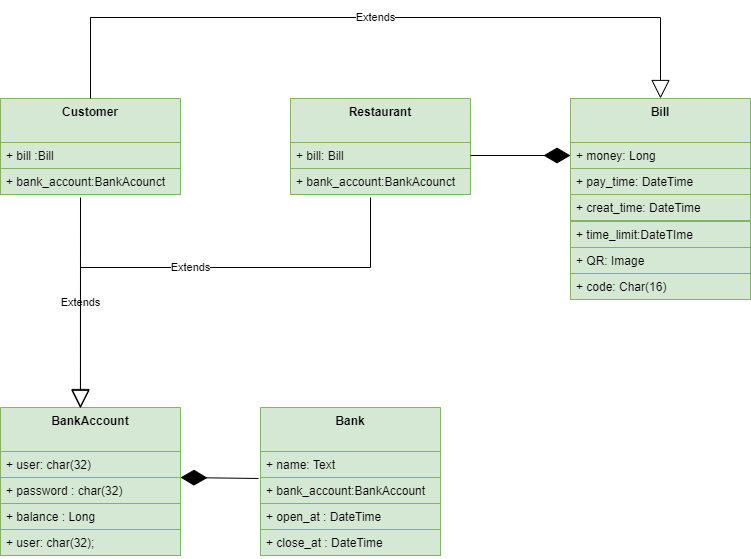

The diagram above was exported from draw.io. Its source (the exported page's mxGraphModel, read from the mxfile embedded in the PNG):
<mxGraphModel dx="1108" dy="492" grid="1" gridSize="10" guides="1" tooltips="1" connect="1" arrows="1" fold="1" page="1" pageScale="1" pageWidth="827" pageHeight="1169" math="0" shadow="0">
  <root>
    <mxCell id="ISvglbcw7gOALf8wTgJo-0" />
    <mxCell id="ISvglbcw7gOALf8wTgJo-1" parent="ISvglbcw7gOALf8wTgJo-0" />
    <mxCell id="EmNKnM0CVk0F8kTV9ygv-4" value="Customer" style="swimlane;fontStyle=1;align=center;verticalAlign=top;childLayout=stackLayout;horizontal=1;startSize=44;horizontalStack=0;resizeParent=1;resizeParentMax=0;resizeLast=0;collapsible=1;marginBottom=0;fillColor=#d5e8d4;strokeColor=#82b366;" parent="ISvglbcw7gOALf8wTgJo-1" vertex="1">
      <mxGeometry x="40" y="121" width="180" height="70" as="geometry" />
    </mxCell>
    <mxCell id="EmNKnM0CVk0F8kTV9ygv-5" value="+ bill :Bill" style="text;strokeColor=#82b366;fillColor=#d5e8d4;align=left;verticalAlign=top;spacingLeft=4;spacingRight=4;overflow=hidden;rotatable=0;points=[[0,0.5],[1,0.5]];portConstraint=eastwest;" parent="EmNKnM0CVk0F8kTV9ygv-4" vertex="1">
      <mxGeometry y="44" width="180" height="26" as="geometry" />
    </mxCell>
    <mxCell id="DX5KV0RJMcq0nVjP48Z1-0" value="Restaurant" style="swimlane;fontStyle=1;align=center;verticalAlign=top;childLayout=stackLayout;horizontal=1;startSize=44;horizontalStack=0;resizeParent=1;resizeParentMax=0;resizeLast=0;collapsible=1;marginBottom=0;fillColor=#d5e8d4;strokeColor=#82b366;" parent="ISvglbcw7gOALf8wTgJo-1" vertex="1">
      <mxGeometry x="330" y="121" width="180" height="96" as="geometry" />
    </mxCell>
    <mxCell id="DX5KV0RJMcq0nVjP48Z1-1" value="+ bill: Bill" style="text;strokeColor=#82b366;fillColor=#d5e8d4;align=left;verticalAlign=top;spacingLeft=4;spacingRight=4;overflow=hidden;rotatable=0;points=[[0,0.5],[1,0.5]];portConstraint=eastwest;" parent="DX5KV0RJMcq0nVjP48Z1-0" vertex="1">
      <mxGeometry y="44" width="180" height="26" as="geometry" />
    </mxCell>
    <mxCell id="DX5KV0RJMcq0nVjP48Z1-2" value="+ bank_account:BankAcounct" style="text;strokeColor=#82b366;fillColor=#d5e8d4;align=left;verticalAlign=top;spacingLeft=4;spacingRight=4;overflow=hidden;rotatable=0;points=[[0,0.5],[1,0.5]];portConstraint=eastwest;" parent="DX5KV0RJMcq0nVjP48Z1-0" vertex="1">
      <mxGeometry y="70" width="180" height="26" as="geometry" />
    </mxCell>
    <mxCell id="b4C2ibwFkk91MgJJ6oBV-1" value="Bill" style="swimlane;fontStyle=1;align=center;verticalAlign=top;childLayout=stackLayout;horizontal=1;startSize=44;horizontalStack=0;resizeParent=1;resizeParentMax=0;resizeLast=0;collapsible=1;marginBottom=0;fillColor=#d5e8d4;strokeColor=#82b366;" parent="ISvglbcw7gOALf8wTgJo-1" vertex="1">
      <mxGeometry x="610" y="121" width="180" height="96" as="geometry" />
    </mxCell>
    <mxCell id="b4C2ibwFkk91MgJJ6oBV-2" value="+ money: Long" style="text;strokeColor=#82b366;fillColor=#d5e8d4;align=left;verticalAlign=top;spacingLeft=4;spacingRight=4;overflow=hidden;rotatable=0;points=[[0,0.5],[1,0.5]];portConstraint=eastwest;" parent="b4C2ibwFkk91MgJJ6oBV-1" vertex="1">
      <mxGeometry y="44" width="180" height="26" as="geometry" />
    </mxCell>
    <mxCell id="b4C2ibwFkk91MgJJ6oBV-3" value="+ pay_time: DateTime" style="text;strokeColor=#82b366;fillColor=#d5e8d4;align=left;verticalAlign=top;spacingLeft=4;spacingRight=4;overflow=hidden;rotatable=0;points=[[0,0.5],[1,0.5]];portConstraint=eastwest;" parent="b4C2ibwFkk91MgJJ6oBV-1" vertex="1">
      <mxGeometry y="70" width="180" height="26" as="geometry" />
    </mxCell>
    <mxCell id="6cYVp81-1uB7wMJTS6Yi-0" value="+ bank_account:BankAcounct" style="text;strokeColor=#82b366;fillColor=#d5e8d4;align=left;verticalAlign=top;spacingLeft=4;spacingRight=4;overflow=hidden;rotatable=0;points=[[0,0.5],[1,0.5]];portConstraint=eastwest;" parent="ISvglbcw7gOALf8wTgJo-1" vertex="1">
      <mxGeometry x="40" y="191" width="180" height="26" as="geometry" />
    </mxCell>
    <mxCell id="6cYVp81-1uB7wMJTS6Yi-2" value="BankAccount" style="swimlane;fontStyle=1;align=center;verticalAlign=top;childLayout=stackLayout;horizontal=1;startSize=44;horizontalStack=0;resizeParent=1;resizeParentMax=0;resizeLast=0;collapsible=1;marginBottom=0;fillColor=#d5e8d4;strokeColor=#82b366;" parent="ISvglbcw7gOALf8wTgJo-1" vertex="1">
      <mxGeometry x="40" y="430" width="180" height="70" as="geometry" />
    </mxCell>
    <mxCell id="6cYVp81-1uB7wMJTS6Yi-3" value="+ user: char(32)" style="text;strokeColor=#82b366;fillColor=#d5e8d4;align=left;verticalAlign=top;spacingLeft=4;spacingRight=4;overflow=hidden;rotatable=0;points=[[0,0.5],[1,0.5]];portConstraint=eastwest;" parent="6cYVp81-1uB7wMJTS6Yi-2" vertex="1">
      <mxGeometry y="44" width="180" height="26" as="geometry" />
    </mxCell>
    <mxCell id="6cYVp81-1uB7wMJTS6Yi-4" value="+ password : char(32)" style="text;strokeColor=#82b366;fillColor=#d5e8d4;align=left;verticalAlign=top;spacingLeft=4;spacingRight=4;overflow=hidden;rotatable=0;points=[[0,0.5],[1,0.5]];portConstraint=eastwest;" parent="ISvglbcw7gOALf8wTgJo-1" vertex="1">
      <mxGeometry x="40" y="500" width="180" height="26" as="geometry" />
    </mxCell>
    <mxCell id="6cYVp81-1uB7wMJTS6Yi-5" value="+ balance : Long" style="text;strokeColor=#82b366;fillColor=#d5e8d4;align=left;verticalAlign=top;spacingLeft=4;spacingRight=4;overflow=hidden;rotatable=0;points=[[0,0.5],[1,0.5]];portConstraint=eastwest;" parent="ISvglbcw7gOALf8wTgJo-1" vertex="1">
      <mxGeometry x="40" y="526" width="180" height="26" as="geometry" />
    </mxCell>
    <mxCell id="6cYVp81-1uB7wMJTS6Yi-6" value="+ user: char(32);" style="text;strokeColor=#82b366;fillColor=#d5e8d4;align=left;verticalAlign=top;spacingLeft=4;spacingRight=4;overflow=hidden;rotatable=0;points=[[0,0.5],[1,0.5]];portConstraint=eastwest;" parent="ISvglbcw7gOALf8wTgJo-1" vertex="1">
      <mxGeometry x="40" y="552" width="180" height="26" as="geometry" />
    </mxCell>
    <mxCell id="b4C2ibwFkk91MgJJ6oBV-4" value="+ QR: Image" style="text;strokeColor=#82b366;fillColor=#d5e8d4;align=left;verticalAlign=top;spacingLeft=4;spacingRight=4;overflow=hidden;rotatable=0;points=[[0,0.5],[1,0.5]];portConstraint=eastwest;" parent="ISvglbcw7gOALf8wTgJo-1" vertex="1">
      <mxGeometry x="610" y="270" width="180" height="26" as="geometry" />
    </mxCell>
    <mxCell id="rU7c1SZWJvVfXYt13_SZ-0" value="+ creat_time: DateTime" style="text;strokeColor=#82b366;fillColor=#d5e8d4;align=left;verticalAlign=top;spacingLeft=4;spacingRight=4;overflow=hidden;rotatable=0;points=[[0,0.5],[1,0.5]];portConstraint=eastwest;" parent="ISvglbcw7gOALf8wTgJo-1" vertex="1">
      <mxGeometry x="610" y="217" width="180" height="26" as="geometry" />
    </mxCell>
    <mxCell id="b4C2ibwFkk91MgJJ6oBV-5" value="+ code: Char(16)" style="text;strokeColor=#82b366;fillColor=#d5e8d4;align=left;verticalAlign=top;spacingLeft=4;spacingRight=4;overflow=hidden;rotatable=0;points=[[0,0.5],[1,0.5]];portConstraint=eastwest;" parent="ISvglbcw7gOALf8wTgJo-1" vertex="1">
      <mxGeometry x="610" y="296" width="180" height="26" as="geometry" />
    </mxCell>
    <mxCell id="rU7c1SZWJvVfXYt13_SZ-1" value="+ time_limit:DateTIme" style="text;strokeColor=#82b366;fillColor=#d5e8d4;align=left;verticalAlign=top;spacingLeft=4;spacingRight=4;overflow=hidden;rotatable=0;points=[[0,0.5],[1,0.5]];portConstraint=eastwest;" parent="ISvglbcw7gOALf8wTgJo-1" vertex="1">
      <mxGeometry x="610" y="244" width="180" height="26" as="geometry" />
    </mxCell>
    <mxCell id="rU7c1SZWJvVfXYt13_SZ-2" value="Bank" style="swimlane;fontStyle=1;align=center;verticalAlign=top;childLayout=stackLayout;horizontal=1;startSize=44;horizontalStack=0;resizeParent=1;resizeParentMax=0;resizeLast=0;collapsible=1;marginBottom=0;fillColor=#d5e8d4;strokeColor=#82b366;" parent="ISvglbcw7gOALf8wTgJo-1" vertex="1">
      <mxGeometry x="300" y="430" width="180" height="70" as="geometry" />
    </mxCell>
    <mxCell id="rU7c1SZWJvVfXYt13_SZ-3" value="+ name: Text" style="text;strokeColor=#82b366;fillColor=#d5e8d4;align=left;verticalAlign=top;spacingLeft=4;spacingRight=4;overflow=hidden;rotatable=0;points=[[0,0.5],[1,0.5]];portConstraint=eastwest;" parent="rU7c1SZWJvVfXYt13_SZ-2" vertex="1">
      <mxGeometry y="44" width="180" height="26" as="geometry" />
    </mxCell>
    <mxCell id="rU7c1SZWJvVfXYt13_SZ-4" value="+ bank_account:BankAccount" style="text;strokeColor=#82b366;fillColor=#d5e8d4;align=left;verticalAlign=top;spacingLeft=4;spacingRight=4;overflow=hidden;rotatable=0;points=[[0,0.5],[1,0.5]];portConstraint=eastwest;" parent="ISvglbcw7gOALf8wTgJo-1" vertex="1">
      <mxGeometry x="300" y="500" width="180" height="26" as="geometry" />
    </mxCell>
    <mxCell id="rU7c1SZWJvVfXYt13_SZ-5" value="+ open_at : DateTime" style="text;strokeColor=#82b366;fillColor=#d5e8d4;align=left;verticalAlign=top;spacingLeft=4;spacingRight=4;overflow=hidden;rotatable=0;points=[[0,0.5],[1,0.5]];portConstraint=eastwest;" parent="ISvglbcw7gOALf8wTgJo-1" vertex="1">
      <mxGeometry x="300" y="526" width="180" height="26" as="geometry" />
    </mxCell>
    <mxCell id="lPLWaqmcScWGdUP5DF06-0" value="+ close_at : DateTime" style="text;strokeColor=#82b366;fillColor=#d5e8d4;align=left;verticalAlign=top;spacingLeft=4;spacingRight=4;overflow=hidden;rotatable=0;points=[[0,0.5],[1,0.5]];portConstraint=eastwest;" parent="ISvglbcw7gOALf8wTgJo-1" vertex="1">
      <mxGeometry x="300" y="552" width="180" height="26" as="geometry" />
    </mxCell>
    <mxCell id="TUo8m85Zvsu7O1aPsEhO-0" value="" style="endArrow=diamondThin;endFill=1;endSize=24;html=1;rounded=0;entryX=1;entryY=1;entryDx=0;entryDy=0;exitX=-0.011;exitY=1.038;exitDx=0;exitDy=0;exitPerimeter=0;" parent="ISvglbcw7gOALf8wTgJo-1" source="rU7c1SZWJvVfXYt13_SZ-3" target="6cYVp81-1uB7wMJTS6Yi-2" edge="1">
      <mxGeometry width="160" relative="1" as="geometry">
        <mxPoint x="330" y="410" as="sourcePoint" />
        <mxPoint x="490" y="410" as="targetPoint" />
      </mxGeometry>
    </mxCell>
    <mxCell id="Oh-4lqua7Pr-dMxb5flZ-0" value="" style="endArrow=diamondThin;endFill=1;endSize=24;html=1;rounded=0;exitX=1;exitY=0.5;exitDx=0;exitDy=0;entryX=0;entryY=0.5;entryDx=0;entryDy=0;" parent="ISvglbcw7gOALf8wTgJo-1" source="DX5KV0RJMcq0nVjP48Z1-1" target="b4C2ibwFkk91MgJJ6oBV-2" edge="1">
      <mxGeometry width="160" relative="1" as="geometry">
        <mxPoint x="330" y="310" as="sourcePoint" />
        <mxPoint x="490" y="310" as="targetPoint" />
      </mxGeometry>
    </mxCell>
    <mxCell id="Oh-4lqua7Pr-dMxb5flZ-1" value="Extends" style="endArrow=block;endSize=16;endFill=0;html=1;rounded=0;entryX=0.444;entryY=0.014;entryDx=0;entryDy=0;entryPerimeter=0;" parent="ISvglbcw7gOALf8wTgJo-1" target="6cYVp81-1uB7wMJTS6Yi-2" edge="1">
      <mxGeometry width="160" relative="1" as="geometry">
        <mxPoint x="120" y="220" as="sourcePoint" />
        <mxPoint x="490" y="310" as="targetPoint" />
      </mxGeometry>
    </mxCell>
    <mxCell id="Oh-4lqua7Pr-dMxb5flZ-2" value="Extends" style="endArrow=block;endSize=16;endFill=0;html=1;rounded=0;" parent="ISvglbcw7gOALf8wTgJo-1" edge="1">
      <mxGeometry width="160" relative="1" as="geometry">
        <mxPoint x="410" y="220" as="sourcePoint" />
        <mxPoint x="120" y="430" as="targetPoint" />
        <Array as="points">
          <mxPoint x="410" y="290" />
          <mxPoint x="120" y="290" />
        </Array>
      </mxGeometry>
    </mxCell>
    <mxCell id="Oh-4lqua7Pr-dMxb5flZ-4" value="Extends" style="endArrow=block;endSize=16;endFill=0;html=1;rounded=0;exitX=0.5;exitY=0;exitDx=0;exitDy=0;entryX=0.5;entryY=0;entryDx=0;entryDy=0;" parent="ISvglbcw7gOALf8wTgJo-1" source="EmNKnM0CVk0F8kTV9ygv-4" target="b4C2ibwFkk91MgJJ6oBV-1" edge="1">
      <mxGeometry width="160" relative="1" as="geometry">
        <mxPoint x="330" y="390" as="sourcePoint" />
        <mxPoint x="490" y="390" as="targetPoint" />
        <Array as="points">
          <mxPoint x="130" y="40" />
          <mxPoint x="700" y="40" />
        </Array>
      </mxGeometry>
    </mxCell>
  </root>
</mxGraphModel>